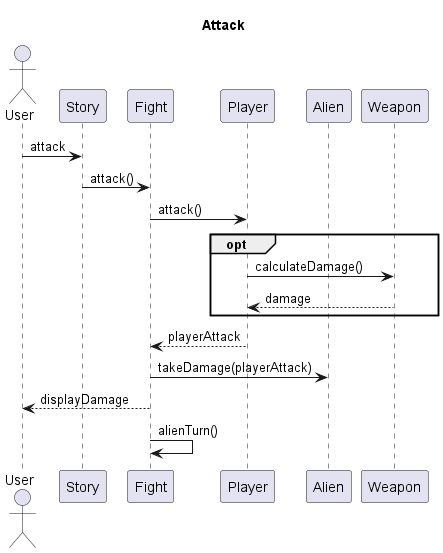

The diagram above was rendered by PlantUML. Its source (embedded in the PNG):
@startuml

title Attack

actor User
participant Story
participant Fight
participant Player
participant Alien
participant Weapon

User -> Story : attack
Story -> Fight : attack()
Fight -> Player : attack()
opt
    Player -> Weapon : calculateDamage()
    return damage
end
Player --> Fight : playerAttack
Fight -> Alien : takeDamage(playerAttack)
Fight --> User : displayDamage
Fight -> Fight : alienTurn()

@enduml